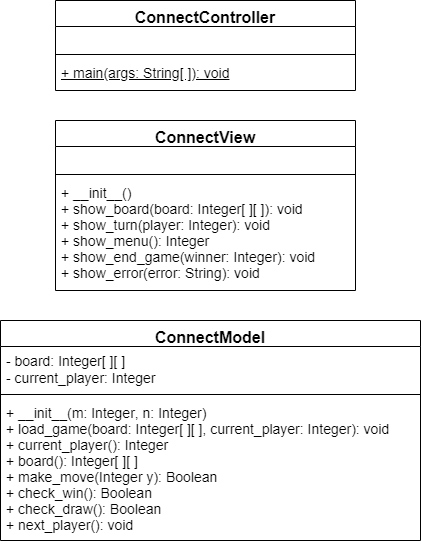

The diagram above was exported from draw.io. Its source (the exported page's mxGraphModel, read from the mxfile embedded in the PNG):
<mxGraphModel dx="1422" dy="1845" grid="1" gridSize="10" guides="1" tooltips="1" connect="1" arrows="1" fold="1" page="1" pageScale="1" pageWidth="850" pageHeight="1100" background="#ffffff" math="0" shadow="0">
  <root>
    <mxCell id="0" />
    <mxCell id="1" parent="0" />
    <mxCell id="-CyeAmX5b8xPktGVDIq7-1" value="ConnectModel" style="swimlane;fontStyle=1;align=center;verticalAlign=top;childLayout=stackLayout;horizontal=1;startSize=26;horizontalStack=0;resizeParent=1;resizeParentMax=0;resizeLast=0;collapsible=1;marginBottom=0;fontSize=16;" parent="1" vertex="1">
      <mxGeometry x="40" y="170" width="420" height="220" as="geometry">
        <mxRectangle x="50" y="270" width="60" height="26" as="alternateBounds" />
      </mxGeometry>
    </mxCell>
    <mxCell id="-CyeAmX5b8xPktGVDIq7-2" value="- board: Integer[ ][ ]&#10;- current_player: Integer" style="text;strokeColor=none;fillColor=none;align=left;verticalAlign=top;spacingLeft=4;spacingRight=4;overflow=hidden;rotatable=0;points=[[0,0.5],[1,0.5]];portConstraint=eastwest;fontSize=14;" parent="-CyeAmX5b8xPktGVDIq7-1" vertex="1">
      <mxGeometry y="26" width="420" height="44" as="geometry" />
    </mxCell>
    <mxCell id="-CyeAmX5b8xPktGVDIq7-3" value="" style="line;strokeWidth=1;fillColor=none;align=left;verticalAlign=middle;spacingTop=-1;spacingLeft=3;spacingRight=3;rotatable=0;labelPosition=right;points=[];portConstraint=eastwest;" parent="-CyeAmX5b8xPktGVDIq7-1" vertex="1">
      <mxGeometry y="70" width="420" height="8" as="geometry" />
    </mxCell>
    <mxCell id="-CyeAmX5b8xPktGVDIq7-4" value="+ __init__(m:&amp;nbsp;&lt;span style=&quot;white-space: nowrap&quot;&gt;Integer&lt;/span&gt;, n:&amp;nbsp;&lt;span style=&quot;white-space: nowrap&quot;&gt;Integer&lt;/span&gt;)&lt;br&gt;+ load_game(board: Integer[ ][ ], current_player: Integer): void&lt;br&gt;+ current_player():&amp;nbsp;&lt;span style=&quot;white-space: nowrap&quot;&gt;Integer&lt;/span&gt;&lt;br&gt;+ board():&amp;nbsp;&lt;span style=&quot;white-space: nowrap&quot;&gt;Integer&lt;/span&gt;[ ][ ]&lt;br&gt;+ make_move(&lt;span style=&quot;white-space: nowrap&quot;&gt;Integer y&lt;/span&gt;): Boolean&lt;br&gt;+ check_win(): Boolean&lt;br&gt;+ check_draw(): Boolean&lt;br&gt;+ next_player(): void" style="text;strokeColor=none;fillColor=none;align=left;verticalAlign=top;spacingLeft=4;spacingRight=4;overflow=hidden;rotatable=0;points=[[0,0.5],[1,0.5]];portConstraint=eastwest;fontSize=14;whiteSpace=wrap;html=1;" parent="-CyeAmX5b8xPktGVDIq7-1" vertex="1">
      <mxGeometry y="78" width="420" height="142" as="geometry" />
    </mxCell>
    <mxCell id="FA18D_WRrXFap4X3CUD3-1" value="ConnectView" style="swimlane;fontStyle=1;align=center;verticalAlign=top;childLayout=stackLayout;horizontal=1;startSize=26;horizontalStack=0;resizeParent=1;resizeParentMax=0;resizeLast=0;collapsible=1;marginBottom=0;fontSize=16;" parent="1" vertex="1">
      <mxGeometry x="95" y="-30" width="300" height="170" as="geometry">
        <mxRectangle x="50" y="270" width="60" height="26" as="alternateBounds" />
      </mxGeometry>
    </mxCell>
    <mxCell id="FA18D_WRrXFap4X3CUD3-2" value=" " style="text;strokeColor=none;fillColor=none;align=left;verticalAlign=top;spacingLeft=4;spacingRight=4;overflow=hidden;rotatable=0;points=[[0,0.5],[1,0.5]];portConstraint=eastwest;fontSize=14;" parent="FA18D_WRrXFap4X3CUD3-1" vertex="1">
      <mxGeometry y="26" width="300" height="24" as="geometry" />
    </mxCell>
    <mxCell id="FA18D_WRrXFap4X3CUD3-3" value="" style="line;strokeWidth=1;fillColor=none;align=left;verticalAlign=middle;spacingTop=-1;spacingLeft=3;spacingRight=3;rotatable=0;labelPosition=right;points=[];portConstraint=eastwest;" parent="FA18D_WRrXFap4X3CUD3-1" vertex="1">
      <mxGeometry y="50" width="300" height="8" as="geometry" />
    </mxCell>
    <mxCell id="FA18D_WRrXFap4X3CUD3-4" value="+ __init__()&lt;br&gt;+ show_board(board: Integer[ ][ ]): void&lt;br&gt;+ show_turn(player: Integer): void&lt;br&gt;+ show_menu(): Integer&lt;br&gt;+ show_end_game(winner: Integer): void&lt;br&gt;+ show_error(error: String): void" style="text;strokeColor=none;fillColor=none;align=left;verticalAlign=top;spacingLeft=4;spacingRight=4;overflow=hidden;rotatable=0;points=[[0,0.5],[1,0.5]];portConstraint=eastwest;fontSize=14;whiteSpace=wrap;html=1;" parent="FA18D_WRrXFap4X3CUD3-1" vertex="1">
      <mxGeometry y="58" width="300" height="112" as="geometry" />
    </mxCell>
    <mxCell id="FA18D_WRrXFap4X3CUD3-5" value="ConnectController" style="swimlane;fontStyle=1;align=center;verticalAlign=top;childLayout=stackLayout;horizontal=1;startSize=26;horizontalStack=0;resizeParent=1;resizeParentMax=0;resizeLast=0;collapsible=1;marginBottom=0;fontSize=16;" parent="1" vertex="1">
      <mxGeometry x="95" y="-150" width="300" height="90" as="geometry">
        <mxRectangle x="50" y="270" width="60" height="26" as="alternateBounds" />
      </mxGeometry>
    </mxCell>
    <mxCell id="FA18D_WRrXFap4X3CUD3-6" value=" " style="text;strokeColor=none;fillColor=none;align=left;verticalAlign=top;spacingLeft=4;spacingRight=4;overflow=hidden;rotatable=0;points=[[0,0.5],[1,0.5]];portConstraint=eastwest;fontSize=14;" parent="FA18D_WRrXFap4X3CUD3-5" vertex="1">
      <mxGeometry y="26" width="300" height="24" as="geometry" />
    </mxCell>
    <mxCell id="FA18D_WRrXFap4X3CUD3-7" value="" style="line;strokeWidth=1;fillColor=none;align=left;verticalAlign=middle;spacingTop=-1;spacingLeft=3;spacingRight=3;rotatable=0;labelPosition=right;points=[];portConstraint=eastwest;" parent="FA18D_WRrXFap4X3CUD3-5" vertex="1">
      <mxGeometry y="50" width="300" height="8" as="geometry" />
    </mxCell>
    <mxCell id="FA18D_WRrXFap4X3CUD3-8" value="&lt;u&gt;+ main(args: String[ ]): void&lt;/u&gt;" style="text;strokeColor=none;fillColor=none;align=left;verticalAlign=top;spacingLeft=4;spacingRight=4;overflow=hidden;rotatable=0;points=[[0,0.5],[1,0.5]];portConstraint=eastwest;fontSize=14;whiteSpace=wrap;html=1;" parent="FA18D_WRrXFap4X3CUD3-5" vertex="1">
      <mxGeometry y="58" width="300" height="32" as="geometry" />
    </mxCell>
  </root>
</mxGraphModel>